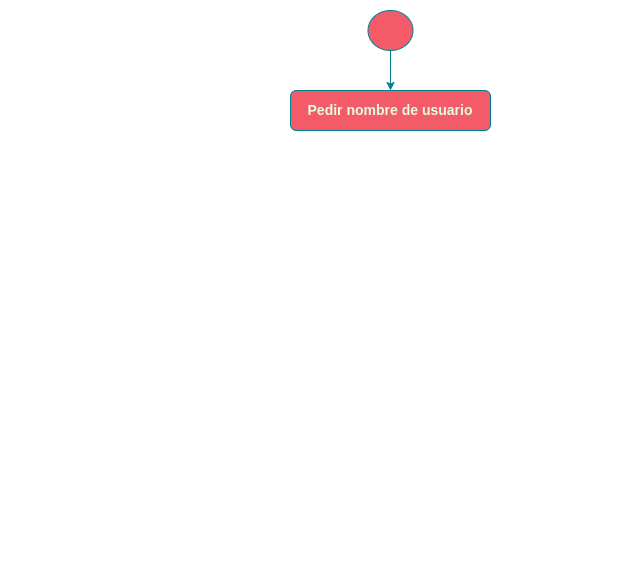

The diagram above was exported from draw.io. Its source (the exported page's mxGraphModel, read from the mxfile embedded in the PNG):
<mxGraphModel dx="1422" dy="707" grid="1" gridSize="10" guides="1" tooltips="1" connect="1" arrows="1" fold="1" page="1" pageScale="1" pageWidth="827" pageHeight="1169" background="#114B5F" math="0" shadow="0">
  <root>
    <mxCell id="0" />
    <mxCell id="1" parent="0" />
    <mxCell id="2" value="" style="rounded=0;whiteSpace=wrap;html=1;sketch=0;fontSize=14;fontColor=default;strokeColor=none;fillColor=none;" vertex="1" parent="1">
      <mxGeometry x="40" y="30" width="640" height="580" as="geometry" />
    </mxCell>
    <mxCell id="3" value="Pedir nombre de usuario" style="whiteSpace=wrap;html=1;fillColor=#F45B69;strokeColor=#028090;rounded=1;fontColor=#E4FDE1;fontStyle=1;fontSize=14;" vertex="1" parent="1">
      <mxGeometry x="330" y="120" width="200" height="40" as="geometry" />
    </mxCell>
    <mxCell id="4" value="" style="edgeStyle=orthogonalEdgeStyle;orthogonalLoop=1;jettySize=auto;html=1;rounded=1;labelBackgroundColor=#114B5F;strokeColor=#028090;fontColor=#E4FDE1;" edge="1" source="5" target="3" parent="1">
      <mxGeometry relative="1" as="geometry" />
    </mxCell>
    <mxCell id="5" value="" style="ellipse;whiteSpace=wrap;html=1;fillColor=#F45B69;strokeColor=#028090;rounded=1;fontColor=#E4FDE1;" vertex="1" parent="1">
      <mxGeometry x="407.5" y="40" width="45" height="40" as="geometry" />
    </mxCell>
  </root>
</mxGraphModel>